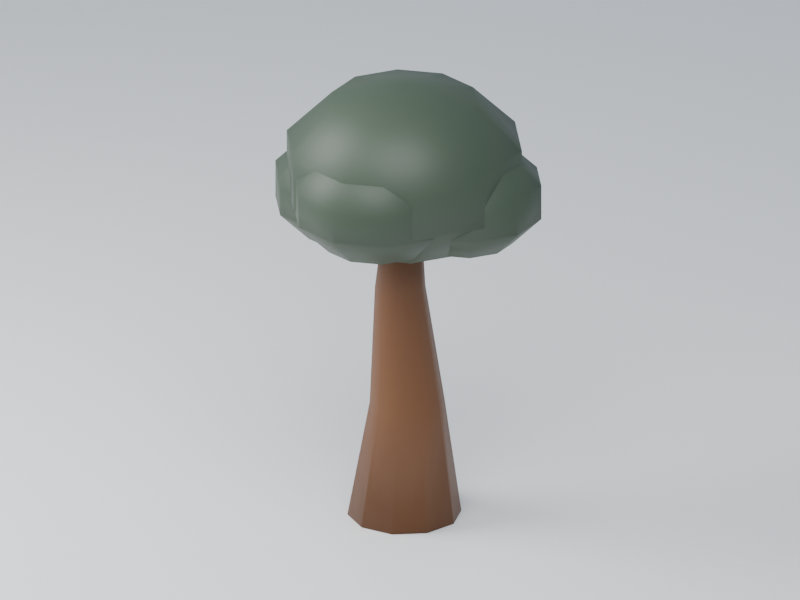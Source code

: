 # Source: tree-level.blend  (saved by Blender 5.2.44; exported with 4.5.12 LTS)
import bpy
from mathutils import Matrix  # noqa: F401  (used for matrix-valued properties, if any)

bpy.ops.wm.read_factory_settings(use_empty=True)
scene = bpy.context.scene
scene.name = 'Scene'

# ---- collections
col_collection = bpy.data.collections.new('Collection'); scene.collection.children.link(col_collection)

# ---- images (referenced by path relative to the original .blend; pixels are not part of the script)
import os
ASSET_DIR = os.environ.get("B2B_ASSET_DIR", "")  # directory of the original .blend (textures are referenced by path, not embedded)
HERE = os.path.dirname(os.path.abspath(__file__))  # packed textures are extracted next to this script under _unpacked/

def load_image(name, relpath, width, height, colorspace="sRGB"):
    """Load a texture the original file referenced (path relative to the .blend, or extracted next to this script)."""
    p = next((c for c in (os.path.join(HERE, relpath), os.path.join(ASSET_DIR, relpath)) if relpath and os.path.exists(c)), "")
    if p:
        img = bpy.data.images.load(p, check_existing=True)
        img.name = name
    else:  # same state as the original file: an image datablock whose file is absent (Cycles renders it pink)
        img = bpy.data.images.new(name, width, height)
        img.source = "FILE"
        img.filepath = "//" + (relpath or name)
    img.colorspace_settings.name = colorspace
    return img
img_palette_png = load_image('palette.png', '_unpacked/palette.be129da6.png', 16, 1, 'sRGB')

# ---- materials (node trees are filled in below, after node groups)
mat_manif_palette = bpy.data.materials.new('manif-palette')
mat_preview_ivory_006 = bpy.data.materials.new('preview-ivory.006')
mat_preview_ivory_006.diffuse_color = (0.75, 0.76, 0.72, 1.0)

# ---- material node trees
mat_manif_palette.use_nodes = True; mat_manif_palette.node_tree.nodes.clear()
_N = mat_manif_palette.node_tree.nodes; _L = mat_manif_palette.node_tree.links
n0 = _N.new('ShaderNodeBsdfPrincipled'); n0.name = 'Principled BSDF'; n0.location = (-200, 100)
n0.inputs[2].default_value = 0.52
n0.inputs[10].default_value = 0.005
n1 = _N.new('ShaderNodeOutputMaterial'); n1.name = 'Material Output'; n1.location = (200, 100)
n2 = _N.new('ShaderNodeTexImage'); n2.name = 'Image Texture'; n2.location = (0, 0)
n2.image = img_palette_png
n2.interpolation = 'Closest'
_L.new(n0.outputs[0], n1.inputs[0])
_L.new(n2.outputs[0], n0.inputs[0])
n1.is_active_output = True
mat_preview_ivory_006.use_nodes = True; mat_preview_ivory_006.node_tree.nodes.clear()
_N = mat_preview_ivory_006.node_tree.nodes; _L = mat_preview_ivory_006.node_tree.links
n0 = _N.new('ShaderNodeBsdfPrincipled'); n0.name = 'Principled BSDF'; n0.location = (-200, 100)
n0.inputs[10].default_value = 0.005
n1 = _N.new('ShaderNodeOutputMaterial'); n1.name = 'Material Output'; n1.location = (200, 100)
_L.new(n0.outputs[0], n1.inputs[0])
n1.is_active_output = True

# ---- world
world_world = bpy.data.worlds.new('World'); scene.world = world_world
world_world.use_nodes = True; world_world.node_tree.nodes.clear()
_N = world_world.node_tree.nodes; _L = world_world.node_tree.links
n0 = _N.new('ShaderNodeOutputWorld'); n0.name = 'World Output'; n0.location = (200, 100)
n1 = _N.new('ShaderNodeBackground'); n1.name = 'Background'; n1.location = (-200, 100)
n1.inputs[0].default_value = (0.65, 0.74, 0.86, 1.0)
n1.inputs[1].default_value = 0.5
_L.new(n1.outputs[0], n0.inputs[0])
n0.is_active_output = True
world_world.color = (0.35, 0.35, 0.35)
world_world.sun_shadow_jitter_overblur = 0.0

# ---- cameras
cam_camera_007 = bpy.data.cameras.new('Camera.007')
cam_camera_007.type = 'ORTHO'
cam_camera_007.ortho_scale = 9.78

# ---- lights
light_area_012 = bpy.data.lights.new('Area.012', 'AREA')
light_area_012.energy = 3267.0
light_area_012.shape = 'DISK'
light_area_012.size = 17.15
light_area_012.size_y = 1.0
light_area_013 = bpy.data.lights.new('Area.013', 'AREA')
light_area_013.energy = 1960.0
light_area_013.shape = 'DISK'
light_area_013.size = 11.43
light_area_013.size_y = 1.0

# ---- meshes
me_tronc = bpy.data.meshes.new('tronc')
me_tronc.from_pydata([(0.7, 0.0, 0.0), (0.5663, 0.4114, 0.0), (0.2163, 0.6657, 0.0), (-0.2163, 0.6657, 0.0), (-0.5663, 0.4114, 0.0), (-0.7, 8.573e-17, 0.0), (-0.5663, -0.4114, 0.0), (-0.2163, -0.6657, 0.0), (0.2163, -0.6657, 0.0), (0.5663, -0.4114, 0.0), (0.5, 0.0, 1.5), (0.4121, 0.2704, 1.5), (0.1821, 0.4375, 1.5), (-0.1021, 0.4375, 1.5), (-0.3321, 0.2704, 1.5), (-0.42, 5.633e-17, 1.5), (-0.3321, -0.2704, 1.5), (-0.1021, -0.4375, 1.5), (0.1821, -0.4375, 1.5), (0.4121, -0.2704, 1.5), (0.25, 0.0, 3.0), (0.1908, 0.1822, 3.0), (0.0358, 0.2948, 3.0), (-0.1558, 0.2948, 3.0), (-0.3108, 0.1822, 3.0), (-0.37, 3.796e-17, 3.0), (-0.3108, -0.1822, 3.0), (-0.1558, -0.2948, 3.0), (0.0358, -0.2948, 3.0), (0.1908, -0.1822, 3.0), (0.18, 0.0, 4.5), (0.1456, 0.1058, 4.5), (0.05562, 0.1712, 4.5), (-0.05562, 0.1712, 4.5), (-0.1456, 0.1058, 4.5), (-0.18, 2.204e-17, 4.5), (-0.1456, -0.1058, 4.5), (-0.05562, -0.1712, 4.5), (0.05562, -0.1712, 4.5), (0.1456, -0.1058, 4.5)], [], [(0, 1, 11, 10), (1, 2, 12, 11), (2, 3, 13, 12), (3, 4, 14, 13), (4, 5, 15, 14), (5, 6, 16, 15), (6, 7, 17, 16), (7, 8, 18, 17), (8, 9, 19, 18), (9, 0, 10, 19), (10, 11, 21, 20), (11, 12, 22, 21), (12, 13, 23, 22), (13, 14, 24, 23), (14, 15, 25, 24), (15, 16, 26, 25), (16, 17, 27, 26), (17, 18, 28, 27), (18, 19, 29, 28), (19, 10, 20, 29), (20, 21, 31, 30), (21, 22, 32, 31), (22, 23, 33, 32), (23, 24, 34, 33), (24, 25, 35, 34), (25, 26, 36, 35), (26, 27, 37, 36), (27, 28, 38, 37), (28, 29, 39, 38), (29, 20, 30, 39), (9, 8, 7, 6, 5, 4, 3, 2, 1, 0), (30, 31, 32, 33, 34, 35, 36, 37, 38, 39)])
me_tronc.polygons.foreach_set('use_smooth', [1, 1, 1, 1, 1, 1, 1, 1, 1, 1, 1, 1, 1, 1, 1, 1, 1, 1, 1, 1, 1, 1, 1, 1, 1, 1, 1, 1, 1, 1, 0, 0])
_uv = me_tronc.uv_layers.new(name='UVMap')
_uv.uv.foreach_set('vector', [0.9062, 0.5, 0.9062, 0.5, 0.9062, 0.5, 0.9062, 0.5, 0.9062, 0.5, 0.9062, 0.5, 0.9062, 0.5, 0.9062, 0.5, 0.9062, 0.5, 0.9062, 0.5, 0.9062, 0.5, 0.9062, 0.5, 0.9062, 0.5, 0.9062, 0.5, 0.9062, 0.5, 0.9062, 0.5, 0.9062, 0.5, 0.9062, 0.5, 0.9062, 0.5, 0.9062, 0.5, 0.9062, 0.5, 0.9062, 0.5, 0.9062, 0.5, 0.9062, 0.5, 0.9062, 0.5, 0.9062, 0.5, 0.9062, 0.5, 0.9062, 0.5, 0.9062, 0.5, 0.9062, 0.5, 0.9062, 0.5, 0.9062, 0.5, 0.9062, 0.5, 0.9062, 0.5, 0.9062, 0.5, 0.9062, 0.5, 0.9062, 0.5, 0.9062, 0.5, 0.9062, 0.5, 0.9062, 0.5, 0.9062, 0.5, 0.9062, 0.5, 0.9062, 0.5, 0.9062, 0.5, 0.9062, 0.5, 0.9062, 0.5, 0.9062, 0.5, 0.9062, 0.5, 0.9062, 0.5, 0.9062, 0.5, 0.9062, 0.5, 0.9062, 0.5, 0.9062, 0.5, 0.9062, 0.5, 0.9062, 0.5, 0.9062, 0.5, 0.9062, 0.5, 0.9062, 0.5, 0.9062, 0.5, 0.9062, 0.5, 0.9062, 0.5, 0.9062, 0.5, 0.9062, 0.5, 0.9062, 0.5, 0.9062, 0.5, 0.9062, 0.5, 0.9062, 0.5, 0.9062, 0.5, 0.9062, 0.5, 0.9062, 0.5, 0.9062, 0.5, 0.9062, 0.5, 0.9062, 0.5, 0.9062, 0.5, 0.9062, 0.5, 0.9062, 0.5, 0.9062, 0.5, 0.9062, 0.5, 0.9062, 0.5, 0.9062, 0.5, 0.9062, 0.5, 0.9062, 0.5, 0.9062, 0.5, 0.9062, 0.5, 0.9062, 0.5, 0.9062, 0.5, 0.9062, 0.5, 0.9062, 0.5, 0.9062, 0.5, 0.9062, 0.5, 0.9062, 0.5, 0.9062, 0.5, 0.9062, 0.5, 0.9062, 0.5, 0.9062, 0.5, 0.9062, 0.5, 0.9062, 0.5, 0.9062, 0.5, 0.9062, 0.5, 0.9062, 0.5, 0.9062, 0.5, 0.9062, 0.5, 0.9062, 0.5, 0.9062, 0.5, 0.9062, 0.5, 0.9062, 0.5, 0.9062, 0.5, 0.9062, 0.5, 0.9062, 0.5, 0.9062, 0.5, 0.9062, 0.5, 0.9062, 0.5, 0.9062, 0.5, 0.9062, 0.5, 0.9062, 0.5, 0.9062, 0.5, 0.9062, 0.5, 0.9062, 0.5, 0.9062, 0.5, 0.9062, 0.5, 0.9062, 0.5, 0.9062, 0.5, 0.9062, 0.5, 0.9062, 0.5, 0.9062, 0.5, 0.9062, 0.5, 0.9062, 0.5, 0.9062, 0.5, 0.9062, 0.5, 0.9062, 0.5, 0.9062, 0.5, 0.9062, 0.5, 0.9062, 0.5, 0.9062, 0.5, 0.9062, 0.5, 0.9062, 0.5, 0.9062, 0.5, 0.9062, 0.5, 0.9062, 0.5, 0.9062, 0.5])
me_tronc.materials.append(mat_manif_palette)
me_tronc.update()
me_sphere = bpy.data.meshes.new('Sphere')
me_sphere.from_pydata([(0.0, 0.0, 5.716), (0.0, 0.0, 3.484), (0.5355, 0.7371, 5.503), (0.8665, 1.193, 4.945), (0.8665, 1.193, 4.255), (0.5355, 0.7371, 3.697), (0.8665, 0.2815, 5.503), (1.402, 0.4555, 4.945), (1.402, 0.4555, 4.255), (0.8665, 0.2815, 3.697), (0.8665, -0.2815, 5.503), (1.402, -0.4555, 4.945), (1.402, -0.4555, 4.255), (0.8665, -0.2815, 3.697), (0.5355, -0.7371, 5.503), (0.8665, -1.193, 4.945), (0.8665, -1.193, 4.255), (0.5355, -0.7371, 3.697), (9.239e-08, -0.9111, 5.503), (9.239e-08, -1.474, 4.945), (9.239e-08, -1.474, 4.255), (9.239e-08, -0.9111, 3.697), (-0.5355, -0.7371, 5.503), (-0.8665, -1.193, 4.945), (-0.8665, -1.193, 4.255), (-0.5355, -0.7371, 3.697), (-0.8665, -0.2815, 5.503), (-1.402, -0.4555, 4.945), (-1.402, -0.4555, 4.255), (-0.8665, -0.2815, 3.697), (-0.8665, 0.2815, 5.503), (-1.402, 0.4555, 4.945), (-1.402, 0.4555, 4.255), (-0.8665, 0.2815, 3.697), (-0.5355, 0.7371, 5.503), (-0.8665, 1.193, 4.945), (-0.8665, 1.193, 4.255), (-0.5355, 0.7371, 3.697), (-1.848e-07, 0.9111, 5.503), (-2.31e-07, 1.474, 4.945), (-2.31e-07, 1.474, 4.255), (-1.848e-07, 0.9111, 3.697), (-0.7, 0.0, 4.956), (-0.7, 0.0, 3.444), (-0.3372, 0.4993, 4.812), (-0.113, 0.8079, 4.434), (-0.113, 0.8079, 3.966), (-0.3372, 0.4993, 3.588), (-0.113, 0.1907, 4.812), (0.2497, 0.3086, 4.434), (0.2497, 0.3086, 3.966), (-0.113, 0.1907, 3.588), (-0.113, -0.1907, 4.812), (0.2497, -0.3086, 4.434), (0.2497, -0.3086, 3.966), (-0.113, -0.1907, 3.588), (-0.3372, -0.4993, 4.812), (-0.113, -0.8079, 4.434), (-0.113, -0.8079, 3.966), (-0.3372, -0.4993, 3.588), (-0.7, -0.6172, 4.812), (-0.7, -0.9986, 4.434), (-0.7, -0.9986, 3.966), (-0.7, -0.6172, 3.588), (-1.063, -0.4993, 4.812), (-1.287, -0.8079, 4.434), (-1.287, -0.8079, 3.966), (-1.063, -0.4993, 3.588), (-1.287, -0.1907, 4.812), (-1.65, -0.3086, 4.434), (-1.65, -0.3086, 3.966), (-1.287, -0.1907, 3.588), (-1.287, 0.1907, 4.812), (-1.65, 0.3086, 4.434), (-1.65, 0.3086, 3.966), (-1.287, 0.1907, 3.588), (-1.063, 0.4993, 4.812), (-1.287, 0.8079, 4.434), (-1.287, 0.8079, 3.966), (-1.063, 0.4993, 3.588), (-0.7, 0.6172, 4.812), (-0.7, 0.9986, 4.434), (-0.7, 0.9986, 3.966), (-0.7, 0.6172, 3.588), (0.75, 0.2, 5.02), (0.75, 0.2, 3.58), (1.095, 0.6755, 4.882), (1.309, 0.9694, 4.522), (1.309, 0.9694, 4.078), (1.095, 0.6755, 3.718), (1.309, 0.3816, 4.882), (1.655, 0.4939, 4.522), (1.655, 0.4939, 4.078), (1.309, 0.3816, 3.718), (1.309, 0.01836, 4.882), (1.655, -0.09389, 4.522), (1.655, -0.09389, 4.078), (1.309, 0.01836, 3.718), (1.095, -0.2755, 4.882), (1.309, -0.5694, 4.522), (1.309, -0.5694, 4.078), (1.095, -0.2755, 3.718), (0.75, -0.3878, 4.882), (0.75, -0.7511, 4.522), (0.75, -0.7511, 4.078), (0.75, -0.3878, 3.718), (0.4045, -0.2755, 4.882), (0.191, -0.5694, 4.522), (0.191, -0.5694, 4.078), (0.4045, -0.2755, 3.718), (0.191, 0.01836, 4.882), (-0.1545, -0.09389, 4.522), (-0.1545, -0.09389, 4.078), (0.191, 0.01836, 3.718), (0.191, 0.3816, 4.882), (-0.1545, 0.4939, 4.522), (-0.1545, 0.4939, 4.078), (0.191, 0.3816, 3.718), (0.4045, 0.6755, 4.882), (0.191, 0.9694, 4.522), (0.191, 0.9694, 4.078), (0.4045, 0.6755, 3.718), (0.75, 0.7878, 4.882), (0.75, 1.151, 4.522), (0.75, 1.151, 4.078), (0.75, 0.7878, 3.718), (0.0, -0.65, 5.242), (0.0, -0.65, 3.658), (0.38, -0.1269, 5.091), (0.6149, 0.1964, 4.695), (0.6149, 0.1964, 4.205), (0.38, -0.1269, 3.809), (0.6149, -0.4502, 5.091), (0.995, -0.3267, 4.695), (0.995, -0.3267, 4.205), (0.6149, -0.4502, 3.809), (0.6149, -0.8498, 5.091), (0.995, -0.9733, 4.695), (0.995, -0.9733, 4.205), (0.6149, -0.8498, 3.809), (0.38, -1.173, 5.091), (0.6149, -1.496, 4.695), (0.6149, -1.496, 4.205), (0.38, -1.173, 3.809), (6.557e-08, -1.297, 5.091), (6.557e-08, -1.696, 4.695), (6.557e-08, -1.696, 4.205), (6.557e-08, -1.297, 3.809), (-0.38, -1.173, 5.091), (-0.6149, -1.496, 4.695), (-0.6149, -1.496, 4.205), (-0.38, -1.173, 3.809), (-0.6149, -0.8498, 5.091), (-0.995, -0.9733, 4.695), (-0.995, -0.9733, 4.205), (-0.6149, -0.8498, 3.809), (-0.6149, -0.4502, 5.091), (-0.995, -0.3267, 4.695), (-0.995, -0.3267, 4.205), (-0.6149, -0.4502, 3.809), (-0.38, -0.1269, 5.091), (-0.6149, 0.1964, 4.695), (-0.6149, 0.1964, 4.205), (-0.38, -0.1269, 3.809), (-1.311e-07, -0.003436, 5.091), (-1.639e-07, 0.3962, 4.695), (-1.639e-07, 0.3962, 4.205), (-1.311e-07, -0.003436, 3.809)], [], [(1, 41, 5), (40, 39, 3, 4), (38, 0, 2), (41, 40, 4, 5), (39, 38, 2, 3), (3, 2, 6, 7), (1, 5, 9), (4, 3, 7, 8), (2, 0, 6), (5, 4, 8, 9), (7, 6, 10, 11), (1, 9, 13), (8, 7, 11, 12), (6, 0, 10), (9, 8, 12, 13), (11, 10, 14, 15), (1, 13, 17), (12, 11, 15, 16), (10, 0, 14), (13, 12, 16, 17), (15, 14, 18, 19), (1, 17, 21), (16, 15, 19, 20), (14, 0, 18), (17, 16, 20, 21), (19, 18, 22, 23), (1, 21, 25), (20, 19, 23, 24), (18, 0, 22), (21, 20, 24, 25), (23, 22, 26, 27), (1, 25, 29), (24, 23, 27, 28), (22, 0, 26), (25, 24, 28, 29), (27, 26, 30, 31), (1, 29, 33), (28, 27, 31, 32), (26, 0, 30), (29, 28, 32, 33), (31, 30, 34, 35), (1, 33, 37), (32, 31, 35, 36), (30, 0, 34), (33, 32, 36, 37), (35, 34, 38, 39), (1, 37, 41), (36, 35, 39, 40), (34, 0, 38), (37, 36, 40, 41), (83, 82, 46, 47), (81, 80, 44, 45), (43, 83, 47), (82, 81, 45, 46), (80, 42, 44), (46, 45, 49, 50), (44, 42, 48), (47, 46, 50, 51), (45, 44, 48, 49), (43, 47, 51), (50, 49, 53, 54), (48, 42, 52), (51, 50, 54, 55), (49, 48, 52, 53), (43, 51, 55), (54, 53, 57, 58), (52, 42, 56), (55, 54, 58, 59), (53, 52, 56, 57), (43, 55, 59), (58, 57, 61, 62), (56, 42, 60), (59, 58, 62, 63), (57, 56, 60, 61), (43, 59, 63), (62, 61, 65, 66), (60, 42, 64), (63, 62, 66, 67), (61, 60, 64, 65), (43, 63, 67), (66, 65, 69, 70), (64, 42, 68), (67, 66, 70, 71), (65, 64, 68, 69), (43, 67, 71), (70, 69, 73, 74), (68, 42, 72), (71, 70, 74, 75), (69, 68, 72, 73), (43, 71, 75), (74, 73, 77, 78), (72, 42, 76), (75, 74, 78, 79), (73, 72, 76, 77), (43, 75, 79), (78, 77, 81, 82), (76, 42, 80), (79, 78, 82, 83), (77, 76, 80, 81), (43, 79, 83), (85, 125, 89), (124, 123, 87, 88), (122, 84, 86), (125, 124, 88, 89), (123, 122, 86, 87), (89, 88, 92, 93), (87, 86, 90, 91), (85, 89, 93), (88, 87, 91, 92), (86, 84, 90), (93, 92, 96, 97), (91, 90, 94, 95), (85, 93, 97), (92, 91, 95, 96), (90, 84, 94), (97, 96, 100, 101), (95, 94, 98, 99), (85, 97, 101), (96, 95, 99, 100), (94, 84, 98), (101, 100, 104, 105), (99, 98, 102, 103), (85, 101, 105), (100, 99, 103, 104), (98, 84, 102), (105, 104, 108, 109), (103, 102, 106, 107), (85, 105, 109), (104, 103, 107, 108), (102, 84, 106), (109, 108, 112, 113), (107, 106, 110, 111), (85, 109, 113), (108, 107, 111, 112), (106, 84, 110), (113, 112, 116, 117), (111, 110, 114, 115), (85, 113, 117), (112, 111, 115, 116), (110, 84, 114), (117, 116, 120, 121), (115, 114, 118, 119), (85, 117, 121), (116, 115, 119, 120), (114, 84, 118), (121, 120, 124, 125), (119, 118, 122, 123), (85, 121, 125), (120, 119, 123, 124), (118, 84, 122), (166, 165, 129, 130), (164, 126, 128), (167, 166, 130, 131), (165, 164, 128, 129), (127, 167, 131), (127, 131, 135), (130, 129, 133, 134), (128, 126, 132), (131, 130, 134, 135), (129, 128, 132, 133), (127, 135, 139), (134, 133, 137, 138), (132, 126, 136), (135, 134, 138, 139), (133, 132, 136, 137), (127, 139, 143), (138, 137, 141, 142), (136, 126, 140), (139, 138, 142, 143), (137, 136, 140, 141), (127, 143, 147), (142, 141, 145, 146), (140, 126, 144), (143, 142, 146, 147), (141, 140, 144, 145), (127, 147, 151), (146, 145, 149, 150), (144, 126, 148), (147, 146, 150, 151), (145, 144, 148, 149), (127, 151, 155), (150, 149, 153, 154), (148, 126, 152), (151, 150, 154, 155), (149, 148, 152, 153), (127, 155, 159), (154, 153, 157, 158), (152, 126, 156), (155, 154, 158, 159), (153, 152, 156, 157), (127, 159, 163), (158, 157, 161, 162), (156, 126, 160), (159, 158, 162, 163), (157, 156, 160, 161), (127, 163, 167), (162, 161, 165, 166), (160, 126, 164), (163, 162, 166, 167), (161, 160, 164, 165)])
me_sphere.polygons.foreach_set('use_smooth', [True] * 200)
_uv = me_sphere.uv_layers.new(name='UVMap')
_uv.uv.foreach_set('vector', [0.6562, 0.5, 0.6562, 0.5, 0.6562, 0.5, 0.6562, 0.5, 0.6562, 0.5, 0.6562, 0.5, 0.6562, 0.5, 0.6562, 0.5, 0.6562, 0.5, 0.6562, 0.5, 0.6562, 0.5, 0.6562, 0.5, 0.6562, 0.5, 0.6562, 0.5, 0.6562, 0.5, 0.6562, 0.5, 0.6562, 0.5, 0.6562, 0.5, 0.6562, 0.5, 0.6562, 0.5, 0.6562, 0.5, 0.6562, 0.5, 0.6562, 0.5, 0.6562, 0.5, 0.6562, 0.5, 0.6562, 0.5, 0.6562, 0.5, 0.6562, 0.5, 0.6562, 0.5, 0.6562, 0.5, 0.6562, 0.5, 0.6562, 0.5, 0.6562, 0.5, 0.6562, 0.5, 0.6562, 0.5, 0.6562, 0.5, 0.6562, 0.5, 0.6562, 0.5, 0.6562, 0.5, 0.6562, 0.5, 0.6562, 0.5, 0.6562, 0.5, 0.6562, 0.5, 0.6562, 0.5, 0.6562, 0.5, 0.6562, 0.5, 0.6562, 0.5, 0.6562, 0.5, 0.6562, 0.5, 0.6562, 0.5, 0.6562, 0.5, 0.6562, 0.5, 0.6562, 0.5, 0.6562, 0.5, 0.6562, 0.5, 0.6562, 0.5, 0.6562, 0.5, 0.6562, 0.5, 0.6562, 0.5, 0.6562, 0.5, 0.6562, 0.5, 0.6562, 0.5, 0.6562, 0.5, 0.6562, 0.5, 0.6562, 0.5, 0.6562, 0.5, 0.6562, 0.5, 0.6562, 0.5, 0.6562, 0.5, 0.6562, 0.5, 0.6562, 0.5, 0.6562, 0.5, 0.6562, 0.5, 0.6562, 0.5, 0.6562, 0.5, 0.6562, 0.5, 0.6562, 0.5, 0.6562, 0.5, 0.6562, 0.5, 0.6562, 0.5, 0.6562, 0.5, 0.6562, 0.5, 0.6562, 0.5, 0.6562, 0.5, 0.6562, 0.5, 0.6562, 0.5, 0.6562, 0.5, 0.6562, 0.5, 0.6562, 0.5, 0.6562, 0.5, 0.6562, 0.5, 0.6562, 0.5, 0.6562, 0.5, 0.6562, 0.5, 0.6562, 0.5, 0.6562, 0.5, 0.6562, 0.5, 0.6562, 0.5, 0.6562, 0.5, 0.6562, 0.5, 0.6562, 0.5, 0.6562, 0.5, 0.6562, 0.5, 0.6562, 0.5, 0.6562, 0.5, 0.6562, 0.5, 0.6562, 0.5, 0.6562, 0.5, 0.6562, 0.5, 0.6562, 0.5, 0.6562, 0.5, 0.6562, 0.5, 0.6562, 0.5, 0.6562, 0.5, 0.6562, 0.5, 0.6562, 0.5, 0.6562, 0.5, 0.6562, 0.5, 0.6562, 0.5, 0.6562, 0.5, 0.6562, 0.5, 0.6562, 0.5, 0.6562, 0.5, 0.6562, 0.5, 0.6562, 0.5, 0.6562, 0.5, 0.6562, 0.5, 0.6562, 0.5, 0.6562, 0.5, 0.6562, 0.5, 0.6562, 0.5, 0.6562, 0.5, 0.6562, 0.5, 0.6562, 0.5, 0.6562, 0.5, 0.6562, 0.5, 0.6562, 0.5, 0.6562, 0.5, 0.6562, 0.5, 0.6562, 0.5, 0.6562, 0.5, 0.6562, 0.5, 0.6562, 0.5, 0.6562, 0.5, 0.6562, 0.5, 0.6562, 0.5, 0.6562, 0.5, 0.6562, 0.5, 0.6562, 0.5, 0.6562, 0.5, 0.6562, 0.5, 0.6562, 0.5, 0.6562, 0.5, 0.6562, 0.5, 0.6562, 0.5, 0.6562, 0.5, 0.6562, 0.5, 0.6562, 0.5, 0.6562, 0.5, 0.6562, 0.5, 0.6562, 0.5, 0.6562, 0.5, 0.6562, 0.5, 0.6562, 0.5, 0.6562, 0.5, 0.6562, 0.5, 0.6562, 0.5, 0.6562, 0.5, 0.6562, 0.5, 0.6562, 0.5, 0.6562, 0.5, 0.6562, 0.5, 0.6562, 0.5, 0.6562, 0.5, 0.6562, 0.5, 0.6562, 0.5, 0.6562, 0.5, 0.6562, 0.5, 0.6562, 0.5, 0.6562, 0.5, 0.6562, 0.5, 0.6562, 0.5, 0.6562, 0.5, 0.6562, 0.5, 0.6562, 0.5, 0.6562, 0.5, 0.6562, 0.5, 0.6562, 0.5, 0.6562, 0.5, 0.6562, 0.5, 0.6562, 0.5, 0.6562, 0.5, 0.6562, 0.5, 0.6562, 0.5, 0.6562, 0.5, 0.6562, 0.5, 0.6562, 0.5, 0.6562, 0.5, 0.6562, 0.5, 0.6562, 0.5, 0.6562, 0.5, 0.6562, 0.5, 0.6562, 0.5, 0.6562, 0.5, 0.6562, 0.5, 0.6562, 0.5, 0.6562, 0.5, 0.6562, 0.5, 0.6562, 0.5, 0.6562, 0.5, 0.6562, 0.5, 0.6562, 0.5, 0.6562, 0.5, 0.6562, 0.5, 0.6562, 0.5, 0.6562, 0.5, 0.6562, 0.5, 0.6562, 0.5, 0.6562, 0.5, 0.6562, 0.5, 0.6562, 0.5, 0.6562, 0.5, 0.6562, 0.5, 0.6562, 0.5, 0.6562, 0.5, 0.6562, 0.5, 0.6562, 0.5, 0.6562, 0.5, 0.6562, 0.5, 0.6562, 0.5, 0.6562, 0.5, 0.6562, 0.5, 0.6562, 0.5, 0.6562, 0.5, 0.6562, 0.5, 0.6562, 0.5, 0.6562, 0.5, 0.6562, 0.5, 0.6562, 0.5, 0.6562, 0.5, 0.6562, 0.5, 0.6562, 0.5, 0.6562, 0.5, 0.6562, 0.5, 0.6562, 0.5, 0.6562, 0.5, 0.6562, 0.5, 0.6562, 0.5, 0.6562, 0.5, 0.6562, 0.5, 0.6562, 0.5, 0.6562, 0.5, 0.6562, 0.5, 0.6562, 0.5, 0.6562, 0.5, 0.6562, 0.5, 0.6562, 0.5, 0.6562, 0.5, 0.6562, 0.5, 0.6562, 0.5, 0.6562, 0.5, 0.6562, 0.5, 0.6562, 0.5, 0.6562, 0.5, 0.6562, 0.5, 0.6562, 0.5, 0.6562, 0.5, 0.6562, 0.5, 0.6562, 0.5, 0.6562, 0.5, 0.6562, 0.5, 0.6562, 0.5, 0.6562, 0.5, 0.6562, 0.5, 0.6562, 0.5, 0.6562, 0.5, 0.6562, 0.5, 0.6562, 0.5, 0.6562, 0.5, 0.6562, 0.5, 0.6562, 0.5, 0.6562, 0.5, 0.6562, 0.5, 0.6562, 0.5, 0.6562, 0.5, 0.6562, 0.5, 0.6562, 0.5, 0.6562, 0.5, 0.6562, 0.5, 0.6562, 0.5, 0.6562, 0.5, 0.6562, 0.5, 0.6562, 0.5, 0.6562, 0.5, 0.6562, 0.5, 0.6562, 0.5, 0.6562, 0.5, 0.6562, 0.5, 0.6562, 0.5, 0.6562, 0.5, 0.6562, 0.5, 0.6562, 0.5, 0.6562, 0.5, 0.6562, 0.5, 0.6562, 0.5, 0.6562, 0.5, 0.6562, 0.5, 0.6562, 0.5, 0.6562, 0.5, 0.6562, 0.5, 0.6562, 0.5, 0.6562, 0.5, 0.6562, 0.5, 0.6562, 0.5, 0.6562, 0.5, 0.6562, 0.5, 0.6562, 0.5, 0.6562, 0.5, 0.6562, 0.5, 0.6562, 0.5, 0.6562, 0.5, 0.6562, 0.5, 0.6562, 0.5, 0.6562, 0.5, 0.6562, 0.5, 0.6562, 0.5, 0.6562, 0.5, 0.6562, 0.5, 0.6562, 0.5, 0.6562, 0.5, 0.6562, 0.5, 0.6562, 0.5, 0.6562, 0.5, 0.6562, 0.5, 0.6562, 0.5, 0.6562, 0.5, 0.6562, 0.5, 0.6562, 0.5, 0.6562, 0.5, 0.6562, 0.5, 0.6562, 0.5, 0.6562, 0.5, 0.6562, 0.5, 0.6562, 0.5, 0.6562, 0.5, 0.6562, 0.5, 0.6562, 0.5, 0.6562, 0.5, 0.6562, 0.5, 0.6562, 0.5, 0.6562, 0.5, 0.6562, 0.5, 0.6562, 0.5, 0.6562, 0.5, 0.6562, 0.5, 0.6562, 0.5, 0.6562, 0.5, 0.6562, 0.5, 0.6562, 0.5, 0.6562, 0.5, 0.6562, 0.5, 0.6562, 0.5, 0.6562, 0.5, 0.6562, 0.5, 0.6562, 0.5, 0.6562, 0.5, 0.6562, 0.5, 0.6562, 0.5, 0.6562, 0.5, 0.6562, 0.5, 0.6562, 0.5, 0.6562, 0.5, 0.6562, 0.5, 0.6562, 0.5, 0.6562, 0.5, 0.6562, 0.5, 0.6562, 0.5, 0.6562, 0.5, 0.6562, 0.5, 0.6562, 0.5, 0.6562, 0.5, 0.6562, 0.5, 0.6562, 0.5, 0.6562, 0.5, 0.6562, 0.5, 0.6562, 0.5, 0.6562, 0.5, 0.6562, 0.5, 0.6562, 0.5, 0.6562, 0.5, 0.6562, 0.5, 0.6562, 0.5, 0.6562, 0.5, 0.6562, 0.5, 0.6562, 0.5, 0.6562, 0.5, 0.6562, 0.5, 0.6562, 0.5, 0.6562, 0.5, 0.6562, 0.5, 0.6562, 0.5, 0.6562, 0.5, 0.6562, 0.5, 0.6562, 0.5, 0.6562, 0.5, 0.6562, 0.5, 0.6562, 0.5, 0.6562, 0.5, 0.6562, 0.5, 0.6562, 0.5, 0.6562, 0.5, 0.6562, 0.5, 0.6562, 0.5, 0.6562, 0.5, 0.6562, 0.5, 0.6562, 0.5, 0.6562, 0.5, 0.6562, 0.5, 0.6562, 0.5, 0.6562, 0.5, 0.6562, 0.5, 0.6562, 0.5, 0.6562, 0.5, 0.6562, 0.5, 0.6562, 0.5, 0.6562, 0.5, 0.6562, 0.5, 0.6562, 0.5, 0.6562, 0.5, 0.6562, 0.5, 0.6562, 0.5, 0.6562, 0.5, 0.6562, 0.5, 0.6562, 0.5, 0.6562, 0.5, 0.6562, 0.5, 0.6562, 0.5, 0.6562, 0.5, 0.6562, 0.5, 0.6562, 0.5, 0.6562, 0.5, 0.6562, 0.5, 0.6562, 0.5, 0.6562, 0.5, 0.6562, 0.5, 0.6562, 0.5, 0.6562, 0.5, 0.6562, 0.5, 0.6562, 0.5, 0.6562, 0.5, 0.6562, 0.5, 0.6562, 0.5, 0.6562, 0.5, 0.6562, 0.5, 0.6562, 0.5, 0.6562, 0.5, 0.6562, 0.5, 0.6562, 0.5, 0.6562, 0.5, 0.6562, 0.5, 0.6562, 0.5, 0.6562, 0.5, 0.6562, 0.5, 0.6562, 0.5, 0.6562, 0.5, 0.6562, 0.5, 0.6562, 0.5, 0.6562, 0.5, 0.6562, 0.5, 0.6562, 0.5, 0.6562, 0.5, 0.6562, 0.5, 0.6562, 0.5, 0.6562, 0.5, 0.6562, 0.5, 0.6562, 0.5, 0.6562, 0.5, 0.6562, 0.5, 0.6562, 0.5, 0.6562, 0.5, 0.6562, 0.5, 0.6562, 0.5, 0.6562, 0.5, 0.6562, 0.5, 0.6562, 0.5, 0.6562, 0.5, 0.6562, 0.5, 0.6562, 0.5, 0.6562, 0.5, 0.6562, 0.5, 0.6562, 0.5, 0.6562, 0.5, 0.6562, 0.5, 0.6562, 0.5, 0.6562, 0.5, 0.6562, 0.5, 0.6562, 0.5, 0.6562, 0.5, 0.6562, 0.5, 0.6562, 0.5, 0.6562, 0.5, 0.6562, 0.5, 0.6562, 0.5, 0.6562, 0.5, 0.6562, 0.5, 0.6562, 0.5, 0.6562, 0.5, 0.6562, 0.5, 0.6562, 0.5, 0.6562, 0.5, 0.6562, 0.5, 0.6562, 0.5, 0.6562, 0.5, 0.6562, 0.5, 0.6562, 0.5, 0.6562, 0.5, 0.6562, 0.5, 0.6562, 0.5, 0.6562, 0.5, 0.6562, 0.5, 0.6562, 0.5, 0.6562, 0.5, 0.6562, 0.5, 0.6562, 0.5, 0.6562, 0.5, 0.6562, 0.5, 0.6562, 0.5, 0.6562, 0.5, 0.6562, 0.5, 0.6562, 0.5, 0.6562, 0.5, 0.6562, 0.5, 0.6562, 0.5, 0.6562, 0.5, 0.6562, 0.5, 0.6562, 0.5, 0.6562, 0.5, 0.6562, 0.5, 0.6562, 0.5, 0.6562, 0.5, 0.6562, 0.5, 0.6562, 0.5, 0.6562, 0.5, 0.6562, 0.5, 0.6562, 0.5, 0.6562, 0.5, 0.6562, 0.5, 0.6562, 0.5, 0.6562, 0.5, 0.6562, 0.5, 0.6562, 0.5, 0.6562, 0.5, 0.6562, 0.5, 0.6562, 0.5, 0.6562, 0.5, 0.6562, 0.5, 0.6562, 0.5, 0.6562, 0.5, 0.6562, 0.5, 0.6562, 0.5, 0.6562, 0.5, 0.6562, 0.5, 0.6562, 0.5, 0.6562, 0.5, 0.6562, 0.5, 0.6562, 0.5, 0.6562, 0.5, 0.6562, 0.5, 0.6562, 0.5, 0.6562, 0.5, 0.6562, 0.5, 0.6562, 0.5, 0.6562, 0.5, 0.6562, 0.5, 0.6562, 0.5, 0.6562, 0.5, 0.6562, 0.5, 0.6562, 0.5, 0.6562, 0.5, 0.6562, 0.5, 0.6562, 0.5, 0.6562, 0.5, 0.6562, 0.5, 0.6562, 0.5, 0.6562, 0.5, 0.6562, 0.5, 0.6562, 0.5, 0.6562, 0.5, 0.6562, 0.5, 0.6562, 0.5, 0.6562, 0.5, 0.6562, 0.5, 0.6562, 0.5, 0.6562, 0.5, 0.6562, 0.5, 0.6562, 0.5, 0.6562, 0.5, 0.6562, 0.5, 0.6562, 0.5, 0.6562, 0.5, 0.6562, 0.5, 0.6562, 0.5, 0.6562, 0.5, 0.6562, 0.5, 0.6562, 0.5, 0.6562, 0.5, 0.6562, 0.5, 0.6562, 0.5, 0.6562, 0.5, 0.6562, 0.5, 0.6562, 0.5, 0.6562, 0.5, 0.6562, 0.5, 0.6562, 0.5, 0.6562, 0.5, 0.6562, 0.5, 0.6562, 0.5, 0.6562, 0.5, 0.6562, 0.5, 0.6562, 0.5, 0.6562, 0.5, 0.6562, 0.5, 0.6562, 0.5, 0.6562, 0.5, 0.6562, 0.5, 0.6562, 0.5, 0.6562, 0.5, 0.6562, 0.5, 0.6562, 0.5, 0.6562, 0.5, 0.6562, 0.5, 0.6562, 0.5, 0.6562, 0.5, 0.6562, 0.5, 0.6562, 0.5, 0.6562, 0.5, 0.6562, 0.5, 0.6562, 0.5, 0.6562, 0.5, 0.6562, 0.5, 0.6562, 0.5, 0.6562, 0.5, 0.6562, 0.5, 0.6562, 0.5, 0.6562, 0.5, 0.6562, 0.5, 0.6562, 0.5, 0.6562, 0.5, 0.6562, 0.5, 0.6562, 0.5, 0.6562, 0.5, 0.6562, 0.5, 0.6562, 0.5, 0.6562, 0.5, 0.6562, 0.5, 0.6562, 0.5, 0.6562, 0.5, 0.6562, 0.5, 0.6562, 0.5, 0.6562, 0.5, 0.6562, 0.5, 0.6562, 0.5, 0.6562, 0.5, 0.6562, 0.5, 0.6562, 0.5, 0.6562, 0.5, 0.6562, 0.5, 0.6562, 0.5, 0.6562, 0.5, 0.6562, 0.5, 0.6562, 0.5, 0.6562, 0.5, 0.6562, 0.5, 0.6562, 0.5, 0.6562, 0.5, 0.6562, 0.5, 0.6562, 0.5, 0.6562, 0.5, 0.6562, 0.5, 0.6562, 0.5, 0.6562, 0.5, 0.6562, 0.5, 0.6562, 0.5, 0.6562, 0.5, 0.6562, 0.5, 0.6562, 0.5, 0.6562, 0.5, 0.6562, 0.5, 0.6562, 0.5, 0.6562, 0.5, 0.6562, 0.5, 0.6562, 0.5, 0.6562, 0.5, 0.6562, 0.5, 0.6562, 0.5, 0.6562, 0.5, 0.6562, 0.5, 0.6562, 0.5, 0.6562, 0.5, 0.6562, 0.5, 0.6562, 0.5, 0.6562, 0.5, 0.6562, 0.5, 0.6562, 0.5, 0.6562, 0.5, 0.6562, 0.5, 0.6562, 0.5, 0.6562, 0.5, 0.6562, 0.5, 0.6562, 0.5, 0.6562, 0.5, 0.6562, 0.5, 0.6562, 0.5, 0.6562, 0.5, 0.6562, 0.5, 0.6562, 0.5, 0.6562, 0.5, 0.6562, 0.5, 0.6562, 0.5, 0.6562, 0.5])
me_sphere.materials.append(mat_manif_palette)
me_sphere.update()
me_plane_006 = bpy.data.meshes.new('Plane.006')
me_plane_006.from_pydata([(-571.6, -571.6, 0.0), (571.6, -571.6, 0.0), (-571.6, 571.6, 0.0), (571.6, 571.6, 0.0)], [], [(0, 1, 3, 2)])
_uv = me_plane_006.uv_layers.new(name='UVMap')
_uv.uv.foreach_set('vector', [0.0, 0.0, 1.0, 0.0, 1.0, 1.0, 0.0, 1.0])
me_plane_006.materials.append(mat_preview_ivory_006)
me_plane_006.update()

# ---- objects
ob_tree_trunk = bpy.data.objects.new('tree-trunk', me_tronc)
ob_tree_crown = bpy.data.objects.new('tree-crown', me_sphere)
ob_tree_level_root = bpy.data.objects.new('tree-level-root', None)
ob_camera = bpy.data.objects.new('Camera', cam_camera_007)
ob_area = bpy.data.objects.new('Area', light_area_012)
ob_area_001 = bpy.data.objects.new('Area.001', light_area_013)
ob_preview_ground = bpy.data.objects.new('preview-ground', me_plane_006)

# ---- transforms, parenting, visibility, modifiers, constraints
ob_tree_trunk.parent = ob_tree_level_root
ob_tree_trunk.location = (0.0, 0.0, 0.0)
ob_tree_crown.parent = ob_tree_level_root
ob_tree_crown.location = (0.0, 0.0, 0.0)
ob_tree_level_root.location = (0.0, 0.0, 0.0)
ob_camera.location = (9.148, -15.54, 10.57)
ob_camera.rotation_euler = (1.165, -2.545e-08, 0.535)
ob_area.location = (5.718, -11.54, 20.01)
ob_area.rotation_euler = (0.6405, 3.424e-08, 0.4636)
ob_area_001.location = (-11.43, -5.827, 11.43)
ob_area_001.rotation_euler = (0.9799, 8.762e-08, -1.107)
ob_preview_ground.location = (0.0, 0.0, -0.008)

# ---- collection membership
col_collection.objects.link(ob_tree_trunk)
col_collection.objects.link(ob_tree_crown)
col_collection.objects.link(ob_tree_level_root)
col_collection.objects.link(ob_camera)
col_collection.objects.link(ob_area)
col_collection.objects.link(ob_area_001)
col_collection.objects.link(ob_preview_ground)

# ---- scene / render settings (as saved in the file)
scene.camera = ob_camera
scene.frame_start = 1; scene.frame_end = 250; scene.frame_set(1)
scene.render.engine = 'CYCLES'
scene.render.resolution_x = 640
scene.render.resolution_y = 480
scene.render.bake_bias = 0.0
scene.render.bake_samples = 0
scene.render.compositor_device = 'GPU'
scene.cycles.samples = 12
scene.eevee.use_volume_custom_range = False
scene.eevee.fast_gi_thickness_near = 0.1
scene.eevee.fast_gi_thickness_far = 0.0
scene.eevee.ray_tracing_options.screen_trace_thickness = 0.1
scene.view_settings.exposure = 0.5
bpy.context.view_layer.update()
